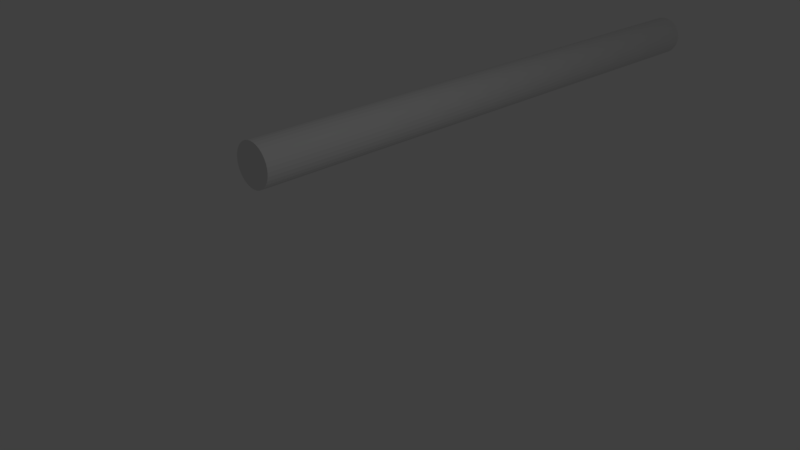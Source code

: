 # Source: ConcreteWithTexture.blend  (saved by Blender 2.79.0; exported with 4.5.12 LTS)
import bpy
from mathutils import Matrix  # noqa: F401  (used for matrix-valued properties, if any)

bpy.ops.wm.read_factory_settings(use_empty=True)
scene = bpy.context.scene
scene.name = 'Scene'

# ---- collections
col_collection_1 = bpy.data.collections.new('Collection 1'); scene.collection.children.link(col_collection_1)

# ---- materials (node trees are filled in below, after node groups)
mat_material_011 = bpy.data.materials.new('Material.011')
mat_material_011.alpha_threshold = 0.0
mat_material_011.use_transparent_shadow = False
mat_material_011.roughness = 0.5

# ---- material node trees

# ---- world
world_world = bpy.data.worlds.new('World'); scene.world = world_world
world_world.color = (0.05088, 0.05088, 0.05088)
world_world.use_sun_shadow = False
world_world.sun_shadow_jitter_overblur = 0.0
world_world.cycles.sampling_method = 'MANUAL'

# ---- cameras
cam_camera = bpy.data.cameras.new('Camera')
cam_camera.clip_end = 100.0
cam_camera.lens = 35.0
cam_camera.sensor_width = 32.0
cam_camera.sensor_height = 18.0
cam_camera.ortho_scale = 7.314
cam_camera.dof.focus_distance = 0.0
cam_camera.dof.aperture_fstop = 128.0

# ---- lights
light_lamp = bpy.data.lights.new('Lamp', 'POINT')
light_lamp.transmission_factor = 0.0
light_lamp.cutoff_distance = 30.0
light_lamp.energy = 100.0
light_lamp.shadow_buffer_clip_start = 1.001
light_lamp.shadow_soft_size = 0.1
light_lamp.shadow_maximum_resolution = 0.006
light_lamp.use_absolute_resolution = True

# ---- meshes
me_cylinder_004 = bpy.data.meshes.new('Cylinder.004')
me_cylinder_004.from_pydata([(-2.473, -3.314, -0.8863), (-2.473, 7.572, -0.8863), (-2.399, -3.314, -0.879), (-2.399, 7.572, -0.879), (-2.328, -3.314, -0.8574), (-2.328, 7.572, -0.8574), (-2.262, -3.314, -0.8223), (-2.262, 7.572, -0.8223), (-2.204, -3.314, -0.775), (-2.204, 7.572, -0.775), (-2.157, -3.314, -0.7174), (-2.157, 7.572, -0.7174), (-2.122, -3.314, -0.6517), (-2.122, 7.572, -0.6517), (-2.1, -3.314, -0.5804), (-2.1, 7.572, -0.5804), (-2.093, -3.314, -0.5063), (-2.093, 7.572, -0.5063), (-2.1, -3.314, -0.4322), (-2.1, 7.572, -0.4322), (-2.122, -3.314, -0.3609), (-2.122, 7.572, -0.3609), (-2.157, -3.314, -0.2952), (-2.157, 7.572, -0.2952), (-2.204, -3.314, -0.2376), (-2.204, 7.572, -0.2376), (-2.262, -3.314, -0.1903), (-2.262, 7.572, -0.1903), (-2.328, -3.314, -0.1552), (-2.328, 7.572, -0.1552), (-2.399, -3.314, -0.1336), (-2.399, 7.572, -0.1336), (-2.473, -3.314, -0.1263), (-2.473, 7.572, -0.1263), (-2.547, -3.314, -0.1336), (-2.547, 7.572, -0.1336), (-2.619, -3.314, -0.1552), (-2.619, 7.572, -0.1552), (-2.684, -3.314, -0.1903), (-2.684, 7.572, -0.1903), (-2.742, -3.314, -0.2376), (-2.742, 7.572, -0.2376), (-2.789, -3.314, -0.2952), (-2.789, 7.572, -0.2952), (-2.824, -3.314, -0.3609), (-2.824, 7.572, -0.3609), (-2.846, -3.314, -0.4322), (-2.846, 7.572, -0.4322), (-2.853, -3.314, -0.5063), (-2.853, 7.572, -0.5063), (-2.846, -3.314, -0.5804), (-2.846, 7.572, -0.5804), (-2.824, -3.314, -0.6517), (-2.824, 7.572, -0.6517), (-2.789, -3.314, -0.7174), (-2.789, 7.572, -0.7174), (-2.742, -3.314, -0.775), (-2.742, 7.572, -0.775), (-2.684, -3.314, -0.8223), (-2.684, 7.572, -0.8223), (-2.619, -3.314, -0.8574), (-2.619, 7.572, -0.8574), (-2.547, -3.314, -0.879), (-2.547, 7.572, -0.879)], [], [(0, 1, 3, 2), (2, 3, 5, 4), (4, 5, 7, 6), (6, 7, 9, 8), (8, 9, 11, 10), (10, 11, 13, 12), (12, 13, 15, 14), (14, 15, 17, 16), (16, 17, 19, 18), (18, 19, 21, 20), (20, 21, 23, 22), (22, 23, 25, 24), (24, 25, 27, 26), (26, 27, 29, 28), (28, 29, 31, 30), (30, 31, 33, 32), (32, 33, 35, 34), (34, 35, 37, 36), (36, 37, 39, 38), (38, 39, 41, 40), (40, 41, 43, 42), (42, 43, 45, 44), (44, 45, 47, 46), (46, 47, 49, 48), (48, 49, 51, 50), (50, 51, 53, 52), (52, 53, 55, 54), (54, 55, 57, 56), (56, 57, 59, 58), (58, 59, 61, 60), (3, 1, 63, 61, 59, 57, 55, 53, 51, 49, 47, 45, 43, 41, 39, 37, 35, 33, 31, 29, 27, 25, 23, 21, 19, 17, 15, 13, 11, 9, 7, 5), (60, 61, 63, 62), (62, 63, 1, 0), (0, 2, 4, 6, 8, 10, 12, 14, 16, 18, 20, 22, 24, 26, 28, 30, 32, 34, 36, 38, 40, 42, 44, 46, 48, 50, 52, 54, 56, 58, 60, 62)])
_uv = me_cylinder_004.uv_layers.new(name='UVMap')
_uv.uv.foreach_set('vector', [0.0, 0.0, 1.0, 0.0, 1.0, 1.0, 0.0, 1.0, 0.0, 0.0, 1.0, 0.0, 1.0, 1.0, 0.0, 1.0, 0.0, 0.0, 1.0, 0.0, 1.0, 1.0, 0.0, 1.0, 0.0, 0.0, 1.0, 0.0, 1.0, 1.0, 0.0, 1.0, 0.0, 0.0, 1.0, 0.0, 1.0, 1.0, 0.0, 1.0, 0.0, 0.0, 1.0, 0.0, 1.0, 1.0, 0.0, 1.0, 0.0, 0.0, 1.0, 0.0, 1.0, 1.0, 0.0, 1.0, 0.0, 0.0, 1.0, 0.0, 1.0, 1.0, 0.0, 1.0, 0.0, 0.0, 1.0, 0.0, 1.0, 1.0, 0.0, 1.0, 0.0, 0.0, 1.0, 0.0, 1.0, 1.0, 0.0, 1.0, 0.0, 0.0, 1.0, 0.0, 1.0, 1.0, 0.0, 1.0, 0.0, 0.0, 1.0, 0.0, 1.0, 1.0, 0.0, 1.0, 0.0, 0.0, 1.0, 0.0, 1.0, 1.0, 0.0, 1.0, 0.0, 0.0, 1.0, 0.0, 1.0, 1.0, 0.0, 1.0, 0.0, 0.0, 1.0, 0.0, 1.0, 1.0, 0.0, 1.0, 0.0, 0.0, 1.0, 0.0, 1.0, 1.0, 0.0, 1.0, 0.0, 0.0, 1.0, 0.0, 1.0, 1.0, 0.0, 1.0, 0.0, 0.0, 1.0, 0.0, 1.0, 1.0, 0.0, 1.0, 0.0, 0.0, 1.0, 0.0, 1.0, 1.0, 0.0, 1.0, 0.0, 0.0, 1.0, 0.0, 1.0, 1.0, 0.0, 1.0, 0.0, 0.0, 1.0, 0.0, 1.0, 1.0, 0.0, 1.0, 0.0, 0.0, 1.0, 0.0, 1.0, 1.0, 0.0, 1.0, 0.0, 0.0, 1.0, 0.0, 1.0, 1.0, 0.0, 1.0, 0.0, 0.0, 1.0, 0.0, 1.0, 1.0, 0.0, 1.0, 0.0, 0.0, 1.0, 0.0, 1.0, 1.0, 0.0, 1.0, 0.0, 0.0, 1.0, 0.0, 1.0, 1.0, 0.0, 1.0, 0.0, 0.0, 1.0, 0.0, 1.0, 1.0, 0.0, 1.0, 0.0, 0.0, 1.0, 0.0, 1.0, 1.0, 0.0, 1.0, 0.0, 0.0, 1.0, 0.0, 1.0, 1.0, 0.0, 1.0, 0.0, 0.0, 1.0, 0.0, 1.0, 1.0, 0.0, 1.0, 0.5, 1.0, 0.5975, 0.9904, 0.6913, 0.9619, 0.7778, 0.9157, 0.8536, 0.8536, 0.9157, 0.7778, 0.9619, 0.6913, 0.9904, 0.5975, 1.0, 0.5, 0.9904, 0.4025, 0.9619, 0.3087, 0.9157, 0.2222, 0.8536, 0.1464, 0.7778, 0.08427, 0.6913, 0.03806, 0.5975, 0.009607, 0.5, 0.0, 0.4025, 0.009607, 0.3087, 0.03806, 0.2222, 0.08427, 0.1464, 0.1464, 0.08426, 0.2222, 0.03806, 0.3087, 0.009607, 0.4025, 0.0, 0.5, 0.009607, 0.5975, 0.03806, 0.6913, 0.08427, 0.7778, 0.1464, 0.8536, 0.2222, 0.9157, 0.3087, 0.9619, 0.4025, 0.9904, 0.0, 0.0, 1.0, 0.0, 1.0, 1.0, 0.0, 1.0, 0.0, 0.0, 1.0, 0.0, 1.0, 1.0, 0.0, 1.0, 0.5, 1.0, 0.5975, 0.9904, 0.6913, 0.9619, 0.7778, 0.9157, 0.8536, 0.8536, 0.9157, 0.7778, 0.9619, 0.6913, 0.9904, 0.5975, 1.0, 0.5, 0.9904, 0.4025, 0.9619, 0.3087, 0.9157, 0.2222, 0.8536, 0.1464, 0.7778, 0.08427, 0.6913, 0.03806, 0.5975, 0.009607, 0.5, 0.0, 0.4025, 0.009607, 0.3087, 0.03806, 0.2222, 0.08427, 0.1464, 0.1464, 0.08426, 0.2222, 0.03806, 0.3087, 0.009607, 0.4025, 0.0, 0.5, 0.009607, 0.5975, 0.03806, 0.6913, 0.08427, 0.7778, 0.1464, 0.8536, 0.2222, 0.9157, 0.3087, 0.9619, 0.4025, 0.9904])
me_cylinder_004.materials.append(None)
me_cylinder_004.materials.append(None)
me_cylinder_004.use_remesh_preserve_volume = False
me_cylinder_004.use_remesh_preserve_attributes = False
me_cylinder_004.use_mirror_vertex_groups = False
me_cylinder_004.update()

# ---- objects
ob_cylinder = bpy.data.objects.new('Cylinder', me_cylinder_004)
ob_lamp = bpy.data.objects.new('Lamp', light_lamp)
ob_camera = bpy.data.objects.new('Camera', cam_camera)

# ---- transforms, parenting, visibility, modifiers, constraints
ob_cylinder.location = (0.0, 3.26, 1.0)
ob_cylinder.lineart.crease_threshold = 0.0
ob_cylinder.material_slots[1].link = 'OBJECT'; ob_cylinder.material_slots[1].material = mat_material_011
ob_lamp.location = (4.076, 1.005, 5.904)
ob_lamp.rotation_euler = (0.6503, 0.05522, 1.866)
ob_lamp.lock_rotations_4d = False
ob_lamp.empty_display_type = 'ARROWS'
ob_lamp.color = (0.0, 0.0, 0.0, 0.0)
ob_lamp.lineart.crease_threshold = 0.0
ob_camera.location = (7.481, -6.508, 5.344)
ob_camera.rotation_euler = (1.109, 0.0, 0.8149)
ob_camera.lock_rotations_4d = False
ob_camera.empty_display_type = 'ARROWS'
ob_camera.color = (0.0, 0.0, 0.0, 0.0)
ob_camera.display_type = 'WIRE'
ob_camera.lineart.crease_threshold = 0.0

# ---- collection membership
col_collection_1.objects.link(ob_cylinder)
col_collection_1.objects.link(ob_lamp)
col_collection_1.objects.link(ob_camera)

# ---- scene / render settings (as saved in the file)
scene.camera = ob_camera
scene.frame_start = 1; scene.frame_end = 250; scene.frame_set(0)
scene.render.engine = 'BLENDER_EEVEE_NEXT'
scene.render.resolution_percentage = 50
scene.render.dither_intensity = 0.0
scene.cycles.use_denoising = False
scene.cycles.samples = 128
scene.cycles.sampling_pattern = 'TABULATED_SOBOL'
scene.cycles.use_adaptive_sampling = False
scene.cycles.use_light_tree = False
scene.cycles.blur_glossy = 0.0
scene.cycles.sample_clamp_indirect = 0.0
scene.view_settings.view_transform = 'Standard'
bpy.context.view_layer.update()
